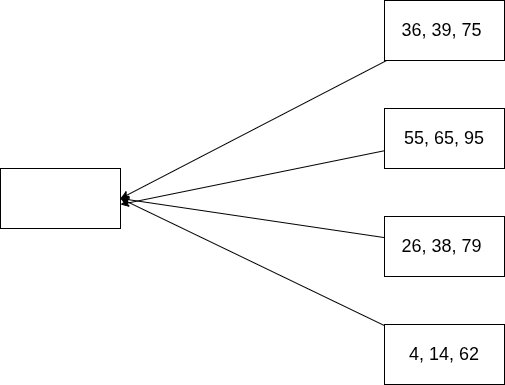

The diagram above was exported from draw.io. Its source (the exported page's mxGraphModel, read from the mxfile embedded in the PNG):
<mxGraphModel dx="1814" dy="892" grid="1" gridSize="12" guides="1" tooltips="1" connect="1" arrows="1" fold="1" page="0" pageScale="1" pageWidth="827" pageHeight="1169" math="0" shadow="0">
  <root>
    <mxCell id="0" />
    <mxCell id="1" parent="0" />
    <mxCell id="GEPEVU3DDt9WCex1LV1y-6" edge="1" parent="1" source="GEPEVU3DDt9WCex1LV1y-1" style="rounded=0;orthogonalLoop=1;jettySize=auto;html=1;entryX=1;entryY=0.5;entryDx=0;entryDy=0;" target="GEPEVU3DDt9WCex1LV1y-5">
      <mxGeometry relative="1" as="geometry" />
    </mxCell>
    <mxCell id="GEPEVU3DDt9WCex1LV1y-1" parent="1" style="rounded=0;whiteSpace=wrap;html=1;fontSize=18;" value="36, 39, 75&amp;nbsp;" vertex="1">
      <mxGeometry height="60" width="120" x="-12" as="geometry" />
    </mxCell>
    <mxCell id="GEPEVU3DDt9WCex1LV1y-7" edge="1" parent="1" source="GEPEVU3DDt9WCex1LV1y-2" style="rounded=0;orthogonalLoop=1;jettySize=auto;html=1;">
      <mxGeometry relative="1" as="geometry">
        <mxPoint x="-276" y="204" as="targetPoint" />
      </mxGeometry>
    </mxCell>
    <mxCell id="GEPEVU3DDt9WCex1LV1y-2" parent="1" style="rounded=0;whiteSpace=wrap;html=1;fontSize=18;" value="55, 65, 95" vertex="1">
      <mxGeometry height="60" width="120" x="-12" y="108" as="geometry" />
    </mxCell>
    <mxCell id="GEPEVU3DDt9WCex1LV1y-8" edge="1" parent="1" source="GEPEVU3DDt9WCex1LV1y-3" style="rounded=0;orthogonalLoop=1;jettySize=auto;html=1;entryX=1;entryY=0.5;entryDx=0;entryDy=0;" target="GEPEVU3DDt9WCex1LV1y-5">
      <mxGeometry relative="1" as="geometry" />
    </mxCell>
    <mxCell id="GEPEVU3DDt9WCex1LV1y-3" parent="1" style="rounded=0;whiteSpace=wrap;html=1;fontSize=18;" value="26, 38, 79&amp;nbsp;" vertex="1">
      <mxGeometry height="60" width="120" x="-12" y="216" as="geometry" />
    </mxCell>
    <mxCell id="GEPEVU3DDt9WCex1LV1y-9" edge="1" parent="1" source="GEPEVU3DDt9WCex1LV1y-4" style="rounded=0;orthogonalLoop=1;jettySize=auto;html=1;entryX=1;entryY=0.5;entryDx=0;entryDy=0;" target="GEPEVU3DDt9WCex1LV1y-5">
      <mxGeometry relative="1" as="geometry" />
    </mxCell>
    <mxCell id="GEPEVU3DDt9WCex1LV1y-4" parent="1" style="rounded=0;whiteSpace=wrap;html=1;fontSize=18;" value="4, 14, 62" vertex="1">
      <mxGeometry height="60" width="120" x="-12" y="324" as="geometry" />
    </mxCell>
    <mxCell id="GEPEVU3DDt9WCex1LV1y-5" parent="1" style="rounded=0;whiteSpace=wrap;html=1;" value="" vertex="1">
      <mxGeometry height="60" width="120" x="-396" y="168" as="geometry" />
    </mxCell>
  </root>
</mxGraphModel>